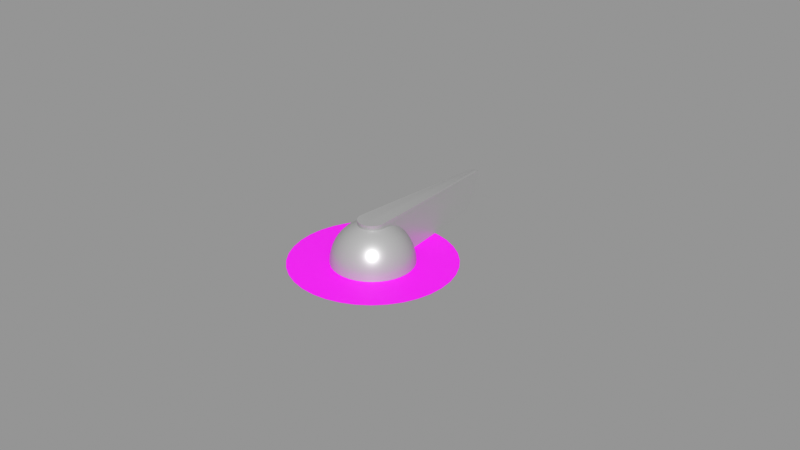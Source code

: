 # Source: fuel-selector.blend  (saved by Blender 3.0.42; exported with 4.5.12 LTS)
import bpy
from mathutils import Matrix  # noqa: F401  (used for matrix-valued properties, if any)

bpy.ops.wm.read_factory_settings(use_empty=True)
scene = bpy.context.scene
scene.name = 'Empty'

# ---- images (referenced by path relative to the original .blend; pixels are not part of the script)
import os
ASSET_DIR = os.environ.get("B2B_ASSET_DIR", "")  # directory of the original .blend (textures are referenced by path, not embedded)
HERE = os.path.dirname(os.path.abspath(__file__))  # packed textures are extracted next to this script under _unpacked/

def load_image(name, relpath, width, height, colorspace="sRGB"):
    """Load a texture the original file referenced (path relative to the .blend, or extracted next to this script)."""
    p = next((c for c in (os.path.join(HERE, relpath), os.path.join(ASSET_DIR, relpath)) if relpath and os.path.exists(c)), "")
    if p:
        img = bpy.data.images.load(p, check_existing=True)
        img.name = name
    else:  # same state as the original file: an image datablock whose file is absent (Cycles renders it pink)
        img = bpy.data.images.new(name, width, height)
        img.source = "FILE"
        img.filepath = "//" + (relpath or name)
    img.colorspace_settings.name = colorspace
    return img
img_fuel_selector_png = load_image('fuel-selector.png', 'fuel-selector.png', 1024, 1024, 'sRGB')

# ---- materials (node trees are filled in below, after node groups)
mat_facematerial = bpy.data.materials.new('FaceMaterial')
mat_facematerial.use_transparent_shadow = False
mat_handlematerial = bpy.data.materials.new('HandleMaterial')
mat_handlematerial.use_transparent_shadow = False

# ---- node groups
ng_auto_smooth = bpy.data.node_groups.new('Auto Smooth', 'GeometryNodeTree')
_s = ng_auto_smooth.interface.new_socket(name='Geometry', in_out='OUTPUT', socket_type='NodeSocketGeometry')
_s = ng_auto_smooth.interface.new_socket(name='Geometry', in_out='INPUT', socket_type='NodeSocketGeometry')
_s = ng_auto_smooth.interface.new_socket(name='Angle', in_out='INPUT', socket_type='NodeSocketFloat')
_s.subtype = 'ANGLE'
_s.min_value = 0.0
_s.max_value = 3.142
ng_auto_smooth.is_modifier = True
_N = ng_auto_smooth.nodes; _L = ng_auto_smooth.links
n0 = _N.new('NodeGroupOutput'); n0.name = 'Group Output'; n0.location = (480, -100)
n1 = _N.new('NodeGroupInput'); n1.name = 'Group Input'; n1.location = (-420, -300)
n2 = _N.new('NodeGroupInput'); n2.name = 'Group Input.001'; n2.location = (-60, -100)
n3 = _N.new('GeometryNodeSetShadeSmooth'); n3.name = 'Set Shade Smooth'; n3.location = (120, -100)
n3.domain = 'EDGE'
n4 = _N.new('GeometryNodeSetShadeSmooth'); n4.name = 'Set Shade Smooth.001'; n4.location = (300, -100)
n5 = _N.new('GeometryNodeInputMeshEdgeAngle'); n5.name = 'Edge Angle'; n5.location = (-420, -220)
n6 = _N.new('GeometryNodeInputEdgeSmooth'); n6.name = 'Is Edge Smooth'; n6.location = (-60, -160)
n7 = _N.new('GeometryNodeInputShadeSmooth'); n7.name = 'Is Face Smooth'; n7.location = (-240, -340)
n8 = _N.new('FunctionNodeBooleanMath'); n8.name = 'Boolean Math'; n8.location = (-60, -220)
n9 = _N.new('FunctionNodeCompare'); n9.name = 'Compare'; n9.location = (-240, -180)
n9.operation = 'LESS_EQUAL'
_L.new(n5.outputs[0], n9.inputs[0])
_L.new(n4.outputs[0], n0.inputs[0])
_L.new(n1.outputs[1], n9.inputs[1])
_L.new(n9.outputs[0], n8.inputs[0])
_L.new(n7.outputs[0], n8.inputs[1])
_L.new(n2.outputs[0], n3.inputs[0])
_L.new(n6.outputs[0], n3.inputs[1])
_L.new(n3.outputs[0], n4.inputs[0])
_L.new(n8.outputs[0], n3.inputs[2])
n0.is_active_output = True

# ---- material node trees
mat_facematerial.use_nodes = True; mat_facematerial.node_tree.nodes.clear()
_N = mat_facematerial.node_tree.nodes; _L = mat_facematerial.node_tree.links
n0 = _N.new('ShaderNodeBsdfPrincipled'); n0.name = 'Principled BSDF'; n0.location = (10, 300)
n0.distribution = 'GGX'
n0.subsurface_method = 'RANDOM_WALK_SKIN'
n0.inputs[3].default_value = 1.45
n0.inputs[27].default_value = (0.0, 0.0, 0.0, 1.0)
n0.inputs[28].default_value = 1.0
n1 = _N.new('ShaderNodeOutputMaterial'); n1.name = 'Material Output'; n1.location = (300, 300)
n2 = _N.new('ShaderNodeTexImage'); n2.name = 'Image Texture'; n2.location = (-280, 280)
n2.image = img_fuel_selector_png
_L.new(n0.outputs[0], n1.inputs[0])
_L.new(n2.outputs[0], n0.inputs[0])
n1.is_active_output = True
mat_handlematerial.use_nodes = True; mat_handlematerial.node_tree.nodes.clear()
_N = mat_handlematerial.node_tree.nodes; _L = mat_handlematerial.node_tree.links
n0 = _N.new('ShaderNodeBsdfPrincipled'); n0.name = 'Principled BSDF'; n0.location = (10, 300)
n0.distribution = 'GGX'
n0.subsurface_method = 'RANDOM_WALK_SKIN'
n0.inputs[0].default_value = (0.5, 0.5, 0.5, 1.0)
n0.inputs[1].default_value = 0.3
n0.inputs[2].default_value = 0.4
n0.inputs[3].default_value = 1.45
n0.inputs[13].default_value = 1.0
n0.inputs[27].default_value = (0.0, 0.0, 0.0, 1.0)
n0.inputs[28].default_value = 1.0
n1 = _N.new('ShaderNodeOutputMaterial'); n1.name = 'Material Output'; n1.location = (300, 300)
_L.new(n0.outputs[0], n1.inputs[0])
n1.is_active_output = True

# ---- meshes
me_circle = bpy.data.meshes.new('Circle')
me_circle.from_pydata([(0.0, 0.025, 0.0), (-0.004341, 0.02462, 0.0), (-0.008551, 0.02349, 0.0), (-0.0125, 0.02165, 0.0), (-0.01607, 0.01915, 0.0), (-0.01915, 0.01607, 0.0), (-0.02165, 0.0125, 0.0), (-0.02349, 0.008551, 0.0), (-0.02462, 0.004341, 0.0), (-0.025, -1.093e-09, 0.0), (-0.02462, -0.004341, 0.0), (-0.02349, -0.008551, 0.0), (-0.02165, -0.0125, 0.0), (-0.01915, -0.01607, 0.0), (-0.01607, -0.01915, 0.0), (-0.0125, -0.02165, 0.0), (-0.008551, -0.02349, 0.0), (-0.004341, -0.02462, 0.0), (2.186e-09, -0.025, 0.0), (0.004341, -0.02462, 0.0), (0.008551, -0.02349, 0.0), (0.0125, -0.02165, 0.0), (0.01607, -0.01915, 0.0), (0.01915, -0.01607, 0.0), (0.02165, -0.0125, 0.0), (0.02349, -0.008551, 0.0), (0.02462, -0.004341, 0.0), (0.025, 2.981e-10, 0.0), (0.02462, 0.004341, 0.0), (0.02349, 0.008551, 0.0), (0.02165, 0.0125, 0.0), (0.01915, 0.01607, 0.0), (0.01607, 0.01915, 0.0), (0.0125, 0.02165, 0.0), (0.008551, 0.02349, 0.0), (0.004341, 0.02462, 0.0), (-0.002162, 0.01226, 0.0), (2.065e-09, 0.01245, 0.0), (-0.004259, 0.0117, 0.0), (-0.006226, 0.01078, 0.0), (-0.008004, 0.009539, 0.0), (-0.009539, 0.008004, 0.0), (-0.01078, 0.006226, 0.0), (-0.0117, 0.004259, 0.0), (-0.01226, 0.002162, 0.0), (-0.01245, -7.643e-10, 0.0), (-0.01226, -0.002162, 0.0), (-0.0117, -0.004259, 0.0), (-0.01078, -0.006226, 0.0), (-0.009539, -0.008004, 0.0), (-0.008004, -0.009539, 0.0), (-0.006226, -0.01078, 0.0), (-0.004259, -0.0117, 0.0), (-0.002162, -0.01226, 0.0), (1.341e-09, -0.01245, 0.0), (0.002162, -0.01226, 0.0), (0.004259, -0.0117, 0.0), (0.006226, -0.01078, 0.0), (0.008004, -0.009539, 0.0), (0.009539, -0.008004, 0.0), (0.01078, -0.006226, 0.0), (0.0117, -0.004259, 0.0), (0.01226, -0.002162, 0.0), (0.01245, -2.47e-09, 0.0), (0.01226, 0.002162, 0.0), (0.0117, 0.004259, 0.0), (0.01078, 0.006226, 0.0), (0.009539, 0.008004, 0.0), (0.008004, 0.009539, 0.0), (0.006226, 0.01078, 0.0), (0.004259, 0.0117, 0.0), (0.002162, 0.01226, 0.0)], [], [(36, 37, 0, 1), (38, 36, 1, 2), (39, 38, 2, 3), (40, 39, 3, 4), (41, 40, 4, 5), (42, 41, 5, 6), (43, 42, 6, 7), (44, 43, 7, 8), (45, 44, 8, 9), (46, 45, 9, 10), (47, 46, 10, 11), (48, 47, 11, 12), (49, 48, 12, 13), (50, 49, 13, 14), (51, 50, 14, 15), (52, 51, 15, 16), (53, 52, 16, 17), (54, 53, 17, 18), (55, 54, 18, 19), (56, 55, 19, 20), (57, 56, 20, 21), (58, 57, 21, 22), (59, 58, 22, 23), (60, 59, 23, 24), (61, 60, 24, 25), (62, 61, 25, 26), (63, 62, 26, 27), (64, 63, 27, 28), (65, 64, 28, 29), (66, 65, 29, 30), (67, 66, 30, 31), (68, 67, 31, 32), (69, 68, 32, 33), (70, 69, 33, 34), (71, 70, 34, 35), (37, 71, 35, 0)])
_uv = me_circle.uv_layers.new(name='UVMap')
_uv.uv.foreach_set('vector', [0.7453, 0.5432, 0.749, 0.5, 1.0, 0.5, 0.9924, 0.5868, 0.734, 0.5852, 0.7453, 0.5432, 0.9924, 0.5868, 0.9698, 0.671, 0.7157, 0.6245, 0.734, 0.5852, 0.9698, 0.671, 0.933, 0.75, 0.6908, 0.6601, 0.7157, 0.6245, 0.933, 0.75, 0.883, 0.8214, 0.6601, 0.6908, 0.6908, 0.6601, 0.883, 0.8214, 0.8214, 0.883, 0.6245, 0.7157, 0.6601, 0.6908, 0.8214, 0.883, 0.75, 0.933, 0.5852, 0.734, 0.6245, 0.7157, 0.75, 0.933, 0.671, 0.9698, 0.5432, 0.7453, 0.5852, 0.734, 0.671, 0.9698, 0.5868, 0.9924, 0.5, 0.749, 0.5432, 0.7453, 0.5868, 0.9924, 0.5, 1.0, 0.4568, 0.7453, 0.5, 0.749, 0.5, 1.0, 0.4132, 0.9924, 0.4148, 0.734, 0.4568, 0.7453, 0.4132, 0.9924, 0.329, 0.9698, 0.3755, 0.7157, 0.4148, 0.734, 0.329, 0.9698, 0.25, 0.933, 0.3399, 0.6908, 0.3755, 0.7157, 0.25, 0.933, 0.1786, 0.883, 0.3092, 0.6601, 0.3399, 0.6908, 0.1786, 0.883, 0.117, 0.8214, 0.2843, 0.6245, 0.3092, 0.6601, 0.117, 0.8214, 0.06699, 0.75, 0.266, 0.5852, 0.2843, 0.6245, 0.06699, 0.75, 0.03015, 0.671, 0.2547, 0.5432, 0.266, 0.5852, 0.03015, 0.671, 0.007596, 0.5868, 0.251, 0.5, 0.2547, 0.5432, 0.007596, 0.5868, 0.0, 0.5, 0.2547, 0.4568, 0.251, 0.5, 0.0, 0.5, 0.007596, 0.4132, 0.266, 0.4148, 0.2547, 0.4568, 0.007596, 0.4132, 0.03015, 0.329, 0.2843, 0.3755, 0.266, 0.4148, 0.03015, 0.329, 0.06699, 0.25, 0.3092, 0.3399, 0.2843, 0.3755, 0.06699, 0.25, 0.117, 0.1786, 0.3399, 0.3092, 0.3092, 0.3399, 0.117, 0.1786, 0.1786, 0.117, 0.3755, 0.2843, 0.3399, 0.3092, 0.1786, 0.117, 0.25, 0.06699, 0.4148, 0.266, 0.3755, 0.2843, 0.25, 0.06699, 0.329, 0.03015, 0.4568, 0.2547, 0.4148, 0.266, 0.329, 0.03015, 0.4132, 0.007596, 0.5, 0.251, 0.4568, 0.2547, 0.4132, 0.007596, 0.5, 0.0, 0.5432, 0.2547, 0.5, 0.251, 0.5, 0.0, 0.5868, 0.007596, 0.5852, 0.266, 0.5432, 0.2547, 0.5868, 0.007596, 0.671, 0.03015, 0.6245, 0.2843, 0.5852, 0.266, 0.671, 0.03015, 0.75, 0.06699, 0.6601, 0.3092, 0.6245, 0.2843, 0.75, 0.06699, 0.8214, 0.117, 0.6908, 0.3399, 0.6601, 0.3092, 0.8214, 0.117, 0.883, 0.1786, 0.7157, 0.3755, 0.6908, 0.3399, 0.883, 0.1786, 0.933, 0.25, 0.734, 0.4148, 0.7157, 0.3755, 0.933, 0.25, 0.9698, 0.329, 0.7453, 0.4568, 0.734, 0.4148, 0.9698, 0.329, 0.9924, 0.4132, 0.749, 0.5, 0.7453, 0.4568, 0.9924, 0.4132, 1.0, 0.5])
me_circle.materials.append(mat_facematerial)
me_circle.use_remesh_fix_poles = True
me_circle.use_remesh_preserve_attributes = False
me_circle.update()
me_sphere = bpy.data.meshes.new('Sphere')
me_sphere.from_pydata([(3.738e-10, -0.004275, 0.01175), (7.024e-10, -0.008035, 0.009576), (8.371e-10, -0.009576, 0.008035), (9.464e-10, -0.01083, 0.00625), (1.027e-09, -0.01175, 0.004275), (1.076e-09, -0.01231, 0.002171), (1.093e-09, -0.0125, -5.464e-10), (-0.0007424, -0.00421, 0.01175), (-0.001085, -0.006155, 0.01083), (-0.001395, -0.007913, 0.009576), (-0.001663, -0.00943, 0.008035), (-0.00188, -0.01066, 0.00625), (-0.00204, -0.01157, 0.004275), (-0.002138, -0.01212, 0.002171), (-0.002171, -0.01231, -5.464e-10), (-0.001462, -0.004017, 0.01175), (-0.002138, -0.005873, 0.01083), (-0.002748, -0.00755, 0.009576), (-0.003275, -0.008998, 0.008035), (-0.003702, -0.01017, 0.00625), (-0.004017, -0.01104, 0.004275), (-0.00421, -0.01157, 0.002171), (-0.004275, -0.01175, -5.464e-10), (-0.002138, -0.003702, 0.01175), (-0.003125, -0.005413, 0.01083), (-0.004017, -0.006958, 0.009576), (-0.004788, -0.008293, 0.008035), (-0.005413, -0.009375, 0.00625), (-0.005873, -0.01017, 0.004275), (-0.006155, -0.01066, 0.002171), (-0.00625, -0.01083, -5.464e-10), (-0.002748, -0.003275, 0.01175), (-0.004017, -0.004788, 0.01083), (-0.005165, -0.006155, 0.009576), (-0.006155, -0.007335, 0.008035), (-0.006958, -0.008293, 0.00625), (-0.00755, -0.008998, 0.004275), (-0.007913, -0.00943, 0.002171), (-0.008035, -0.009576, -5.464e-10), (-0.003275, -0.002748, 0.01175), (-0.004788, -0.004017, 0.01083), (-0.006155, -0.005165, 0.009576), (-0.007335, -0.006155, 0.008035), (-0.008293, -0.006958, 0.00625), (-0.008998, -0.00755, 0.004275), (-0.00943, -0.007913, 0.002171), (-0.009576, -0.008035, -5.464e-10), (-0.003702, -0.002138, 0.01175), (-0.005413, -0.003125, 0.01083), (-0.006958, -0.004017, 0.009576), (-0.008293, -0.004788, 0.008035), (-0.009375, -0.005413, 0.00625), (-0.01017, -0.005873, 0.004275), (-0.01066, -0.006155, 0.002171), (-0.01083, -0.00625, -5.464e-10), (-0.004017, -0.001462, 0.01175), (-0.005873, -0.002138, 0.01083), (-0.00755, -0.002748, 0.009576), (-0.008998, -0.003275, 0.008035), (-0.01017, -0.003702, 0.00625), (-0.01104, -0.004017, 0.004275), (-0.01157, -0.00421, 0.002171), (-0.01175, -0.004275, -5.464e-10), (-0.00421, -0.0007424, 0.01175), (-0.006155, -0.001085, 0.01083), (-0.007913, -0.001395, 0.009576), (-0.00943, -0.001663, 0.008035), (-0.01066, -0.00188, 0.00625), (-0.01157, -0.00204, 0.004275), (-0.01212, -0.002138, 0.002171), (-0.01231, -0.002171, -5.464e-10), (-0.004275, 1.04e-09, 0.01175), (-0.00625, 1.687e-10, 0.01083), (-0.008035, 1.291e-10, 0.009576), (-0.009576, -7.041e-10, 0.008035), (-0.01083, 1.545e-12, 0.00625), (-0.01175, -7.896e-11, 0.004275), (-0.01231, -1.06e-09, 0.002171), (-0.0125, -3.777e-10, -5.464e-10), (-0.006155, 0.001085, 0.01083), (-0.007913, 0.001395, 0.009576), (-0.00943, 0.001663, 0.008035), (-0.01066, 0.00188, 0.00625), (-0.01157, 0.00204, 0.004275), (-0.01212, 0.002138, 0.002171), (-0.01231, 0.002171, -5.464e-10), (-0.005873, 0.002138, 0.01083), (-0.00755, 0.002748, 0.009576), (-0.008998, 0.003275, 0.008035), (-0.01017, 0.003702, 0.00625), (-0.01104, 0.004017, 0.004275), (-0.01157, 0.00421, 0.002171), (-0.01175, 0.004275, -5.464e-10), (-0.005413, 0.003125, 0.01083), (-0.006958, 0.004017, 0.009576), (-0.008293, 0.004788, 0.008035), (-0.009375, 0.005413, 0.00625), (-0.01017, 0.005873, 0.004275), (-0.01066, 0.006155, 0.002171), (-0.01083, 0.00625, -5.464e-10), (-0.004788, 0.004017, 0.01083), (-0.006155, 0.005165, 0.009576), (-0.007335, 0.006155, 0.008035), (-0.008293, 0.006958, 0.00625), (-0.008998, 0.00755, 0.004275), (-0.00943, 0.007913, 0.002171), (-0.009576, 0.008035, -5.464e-10), (-0.005165, 0.006155, 0.009576), (-0.006155, 0.007335, 0.008035), (-0.006958, 0.008293, 0.00625), (-0.00755, 0.008998, 0.004275), (-0.007913, 0.00943, 0.002171), (-0.008035, 0.009576, -5.464e-10), (-0.004788, 0.008293, 0.008035), (-0.005413, 0.009375, 0.00625), (-0.005873, 0.01017, 0.004275), (-0.006155, 0.01066, 0.002171), (-0.00625, 0.01083, -5.464e-10), (-0.004275, 0.01154, 0.002171), (-0.004275, 0.01175, -5.464e-10), (0.004275, 0.01175, -5.464e-10), (0.004788, 0.008293, 0.008035), (0.005413, 0.009375, 0.00625), (0.005873, 0.01017, 0.004275), (0.006155, 0.01066, 0.002171), (0.00625, 0.01083, -5.464e-10), (0.005165, 0.006155, 0.009576), (0.006155, 0.007335, 0.008035), (0.006958, 0.008293, 0.00625), (0.00755, 0.008998, 0.004275), (0.007913, 0.00943, 0.002171), (0.008035, 0.009576, -5.464e-10), (0.004788, 0.004017, 0.01083), (0.006155, 0.005165, 0.009576), (0.007335, 0.006155, 0.008035), (0.008293, 0.006958, 0.00625), (0.008998, 0.00755, 0.004275), (0.00943, 0.007913, 0.002171), (0.009576, 0.008035, -5.464e-10), (0.005413, 0.003125, 0.01083), (0.006958, 0.004017, 0.009576), (0.008293, 0.004788, 0.008035), (0.009375, 0.005413, 0.00625), (0.01017, 0.005873, 0.004275), (0.01066, 0.006155, 0.002171), (0.01083, 0.00625, -5.464e-10), (0.005873, 0.002138, 0.01083), (0.00755, 0.002748, 0.009576), (0.008998, 0.003275, 0.008035), (0.01017, 0.003702, 0.00625), (0.01104, 0.004017, 0.004275), (0.01157, 0.00421, 0.002171), (0.01175, 0.004275, -5.464e-10), (0.006155, 0.001085, 0.01083), (0.007913, 0.001395, 0.009576), (0.00943, 0.001663, 0.008035), (0.01066, 0.00188, 0.00625), (0.01157, 0.00204, 0.004275), (0.01212, 0.002138, 0.002171), (0.01231, 0.002171, -5.464e-10), (0.004275, 6.232e-10, 0.01175), (0.00625, 7.958e-10, 0.01083), (0.008035, -3.287e-10, 0.009576), (0.009576, 3.881e-10, 0.008035), (0.01083, 7.302e-10, 0.00625), (0.01175, -1.207e-10, 0.004275), (0.01231, 6.271e-10, 0.002171), (0.0125, -2.876e-10, -5.464e-10), (0.00421, -0.0007424, 0.01175), (0.006155, -0.001085, 0.01083), (0.007913, -0.001395, 0.009576), (0.00943, -0.001663, 0.008035), (0.01066, -0.00188, 0.00625), (0.01157, -0.00204, 0.004275), (0.01212, -0.002138, 0.002171), (0.01231, -0.002171, -5.464e-10), (0.004017, -0.001462, 0.01175), (0.005873, -0.002138, 0.01083), (0.00755, -0.002748, 0.009576), (0.008998, -0.003275, 0.008035), (0.01017, -0.003702, 0.00625), (0.01104, -0.004017, 0.004275), (0.01157, -0.00421, 0.002171), (0.01175, -0.004275, -5.464e-10), (0.003702, -0.002138, 0.01175), (0.005413, -0.003125, 0.01083), (0.006958, -0.004017, 0.009576), (0.008293, -0.004788, 0.008035), (0.009375, -0.005413, 0.00625), (0.01017, -0.005873, 0.004275), (0.01066, -0.006155, 0.002171), (0.01083, -0.00625, -5.464e-10), (0.003275, -0.002748, 0.01175), (0.004788, -0.004017, 0.01083), (0.006155, -0.005165, 0.009576), (0.007335, -0.006155, 0.008035), (0.008293, -0.006958, 0.00625), (0.008998, -0.00755, 0.004275), (0.00943, -0.007913, 0.002171), (0.009576, -0.008035, -5.464e-10), (0.002748, -0.003275, 0.01175), (0.004017, -0.004788, 0.01083), (0.005165, -0.006155, 0.009576), (0.006155, -0.007335, 0.008035), (0.006958, -0.008293, 0.00625), (0.00755, -0.008998, 0.004275), (0.007913, -0.00943, 0.002171), (0.008035, -0.009576, -5.464e-10), (0.002138, -0.003702, 0.01175), (0.003125, -0.005413, 0.01083), (0.004017, -0.006958, 0.009576), (0.004788, -0.008293, 0.008035), (0.005413, -0.009375, 0.00625), (0.005873, -0.01017, 0.004275), (0.006155, -0.01066, 0.002171), (0.00625, -0.01083, -5.464e-10), (-0.004275, 0.003587, 0.01114), (-0.004275, 0.009905, 0.00625), (-0.004275, 0.0007538, 0.01172), (-0.004275, 0.01092, 0.004275), (-0.004275, 0.00453, 0.01083), (-0.004275, 0.002468, 0.01144), (-0.004275, 0.005095, 0.01054), (-0.004275, 0.006778, 0.009576), (0.001462, -0.004017, 0.01175), (0.002138, -0.005873, 0.01083), (0.002748, -0.00755, 0.009576), (0.003275, -0.008998, 0.008035), (0.003702, -0.01017, 0.00625), (0.004017, -0.01104, 0.004275), (0.00421, -0.01157, 0.002171), (0.004275, -0.01175, -5.464e-10), (-0.004275, 0.001556, 0.01162), (-0.004275, 0.008532, 0.008035), (-0.004275, 0.007405, 0.00906), (0.004275, 0.00453, 0.01083), (0.004275, 0.006778, 0.009576), (0.004275, 0.008532, 0.008035), (0.004275, 0.009905, 0.00625), (0.0007424, -0.00421, 0.01175), (0.001085, -0.006155, 0.01083), (0.001395, -0.007913, 0.009576), (0.001663, -0.00943, 0.008035), (0.00188, -0.01066, 0.00625), (0.00204, -0.01157, 0.004275), (0.002138, -0.01212, 0.002171), (0.002171, -0.01231, -5.464e-10), (0.004275, 0.0007538, 0.01172), (0.004275, 0.01092, 0.004275), (0.004275, 0.003587, 0.01114), (0.004275, 0.001556, 0.01162), (0.004275, 0.005095, 0.01054), (0.004275, 0.007405, 0.00906), (0.004275, 0.01154, 0.002171), (0.004275, 0.002468, 0.01144), (-4.583e-10, -0.00625, 0.01083), (-5.745e-09, 0.04887, 0.01151), (-0.001197, 0.048, 0.01175), (-0.001149, 0.04905, 0.009988), (-0.001144, 0.04887, 0.01151), (-0.001126, 0.04925, 0.01087), (-0.001523, 0.04458, 0.001758), (-0.001771, 0.04162, -4.833e-10), (-0.001586, 0.04383, 0.0008789), (-0.001676, 0.04275, 0.0002355), (0.001771, 0.04162, -4.833e-10), (0.001523, 0.04458, 0.001758), (0.001676, 0.04275, 0.0002355), (0.001586, 0.04383, 0.0008789), (0.001149, 0.04905, 0.009988), (0.001126, 0.04925, 0.01087), (0.001144, 0.04887, 0.01151), (1.956e-10, -0.004475, 0.01324), (-0.0007424, -0.00441, 0.01324), (-0.001462, -0.004217, 0.01324), (-0.002138, -0.003902, 0.01324), (-0.002748, -0.003475, 0.01324), (-0.003275, -0.002948, 0.01324), (-0.003702, -0.002338, 0.01324), (-0.004017, -0.001662, 0.01324), (-0.00421, -0.0009423, 0.01324), (-0.004275, -0.0002, 0.01324), (0.00421, -0.0009423, 0.01324), (0.004275, -0.0002, 0.01324), (0.004017, -0.001662, 0.01324), (0.003702, -0.002338, 0.01324), (0.003275, -0.002948, 0.01324), (0.002748, -0.003475, 0.01324), (0.002138, -0.003902, 0.01324), (0.001462, -0.004217, 0.01324), (0.0007424, -0.00441, 0.01324), (8.741e-12, -0.0002, 0.01324), (-2.098e-09, 0.048, 0.01205), (0.001197, 0.048, 0.01175)], [], [(255, 0, 7, 8), (1, 255, 8, 9), (2, 1, 9, 10), (3, 2, 10, 11), (4, 3, 11, 12), (5, 4, 12, 13), (63, 55, 279, 280), (6, 5, 13, 14), (12, 11, 19, 20), (13, 12, 20, 21), (55, 47, 278, 279), (14, 13, 21, 22), (8, 7, 15, 16), (9, 8, 16, 17), (10, 9, 17, 18), (11, 10, 18, 19), (20, 19, 27, 28), (21, 20, 28, 29), (47, 39, 277, 278), (22, 21, 29, 30), (16, 15, 23, 24), (17, 16, 24, 25), (18, 17, 25, 26), (19, 18, 26, 27), (28, 27, 35, 36), (29, 28, 36, 37), (39, 31, 276, 277), (30, 29, 37, 38), (24, 23, 31, 32), (25, 24, 32, 33), (26, 25, 33, 34), (27, 26, 34, 35), (36, 35, 43, 44), (37, 36, 44, 45), (31, 23, 275, 276), (38, 37, 45, 46), (32, 31, 39, 40), (33, 32, 40, 41), (34, 33, 41, 42), (35, 34, 42, 43), (44, 43, 51, 52), (45, 44, 52, 53), (23, 15, 274, 275), (46, 45, 53, 54), (40, 39, 47, 48), (41, 40, 48, 49), (42, 41, 49, 50), (43, 42, 50, 51), (52, 51, 59, 60), (53, 52, 60, 61), (15, 7, 273, 274), (54, 53, 61, 62), (48, 47, 55, 56), (49, 48, 56, 57), (50, 49, 57, 58), (51, 50, 58, 59), (60, 59, 67, 68), (61, 60, 68, 69), (257, 71, 281), (62, 61, 69, 70), (56, 55, 63, 64), (57, 56, 64, 65), (58, 57, 65, 66), (59, 58, 66, 67), (68, 67, 75, 76), (69, 68, 76, 77), (239, 224, 289, 290), (70, 69, 77, 78), (64, 63, 71, 72), (65, 64, 72, 73), (66, 65, 73, 74), (67, 66, 74, 75), (76, 75, 82, 83), (77, 76, 83, 84), (78, 77, 84, 85), (72, 71, 218, 79), (73, 72, 79, 80), (74, 73, 80, 81), (75, 74, 81, 82), (83, 82, 89, 90), (84, 83, 90, 91), (85, 84, 91, 92), (79, 218, 232, 86), (80, 79, 86, 87), (81, 80, 87, 88), (82, 81, 88, 89), (90, 89, 96, 97), (91, 90, 97, 98), (92, 91, 98, 99), (86, 232, 221, 93), (87, 86, 93, 94), (88, 87, 94, 95), (89, 88, 95, 96), (97, 96, 103, 104), (98, 97, 104, 105), (99, 98, 105, 106), (93, 221, 216, 100), (94, 93, 100, 101), (95, 94, 101, 102), (96, 95, 102, 103), (104, 103, 109, 110), (105, 104, 110, 111), (106, 105, 111, 112), (100, 216, 220), (101, 100, 220, 222, 107), (102, 101, 107, 108), (103, 102, 108, 109), (110, 109, 114, 115), (111, 110, 115, 116), (112, 111, 116, 117), (107, 222, 223), (108, 107, 223, 234, 113), (109, 108, 113, 114), (115, 114, 217, 219), (116, 115, 219, 118), (117, 116, 118, 119), (113, 234, 233), (114, 113, 233, 217), (119, 262, 265, 120), (120, 253, 124, 125), (123, 122, 128, 129), (124, 123, 129, 130), (125, 124, 130, 131), (121, 252, 236, 126, 127), (122, 121, 127, 128), (129, 128, 135, 136), (130, 129, 136, 137), (131, 130, 137, 138), (261, 258, 269, 266), (126, 251, 235, 132, 133), (127, 126, 133, 134), (128, 127, 134, 135), (136, 135, 142, 143), (137, 136, 143, 144), (138, 137, 144, 145), (132, 249, 254, 139), (133, 132, 139, 140), (134, 133, 140, 141), (135, 134, 141, 142), (143, 142, 149, 150), (144, 143, 150, 151), (145, 144, 151, 152), (139, 254, 250, 146), (140, 139, 146, 147), (141, 140, 147, 148), (142, 141, 148, 149), (150, 149, 156, 157), (151, 150, 157, 158), (152, 151, 158, 159), (146, 250, 247, 153), (147, 146, 153, 154), (148, 147, 154, 155), (149, 148, 155, 156), (157, 156, 164, 165), (158, 157, 165, 166), (159, 158, 166, 167), (153, 247, 160, 161), (154, 153, 161, 162), (155, 154, 162, 163), (156, 155, 163, 164), (165, 164, 172, 173), (166, 165, 173, 174), (160, 293, 283), (167, 166, 174, 175), (161, 160, 168, 169), (162, 161, 169, 170), (163, 162, 170, 171), (164, 163, 171, 172), (173, 172, 180, 181), (174, 173, 181, 182), (7, 0, 272, 273), (175, 174, 182, 183), (169, 168, 176, 177), (170, 169, 177, 178), (171, 170, 178, 179), (172, 171, 179, 180), (181, 180, 188, 189), (182, 181, 189, 190), (183, 182, 190, 191), (177, 176, 184, 185), (178, 177, 185, 186), (179, 178, 186, 187), (180, 179, 187, 188), (189, 188, 196, 197), (190, 189, 197, 198), (224, 208, 288, 289), (191, 190, 198, 199), (185, 184, 192, 193), (186, 185, 193, 194), (187, 186, 194, 195), (188, 187, 195, 196), (197, 196, 204, 205), (198, 197, 205, 206), (0, 239, 290, 272), (199, 198, 206, 207), (193, 192, 200, 201), (194, 193, 201, 202), (195, 194, 202, 203), (196, 195, 203, 204), (205, 204, 212, 213), (206, 205, 213, 214), (208, 200, 287, 288), (207, 206, 214, 215), (201, 200, 208, 209), (202, 201, 209, 210), (203, 202, 210, 211), (204, 203, 211, 212), (213, 212, 228, 229), (214, 213, 229, 230), (200, 192, 286, 287), (215, 214, 230, 231), (209, 208, 224, 225), (210, 209, 225, 226), (211, 210, 226, 227), (212, 211, 227, 228), (229, 228, 243, 244), (230, 229, 244, 245), (216, 221, 232, 218, 71, 257, 259, 260, 258, 261, 263, 264, 262, 119, 118, 219, 217, 233, 234, 223, 222, 220), (231, 230, 245, 246), (225, 224, 239, 240), (226, 225, 240, 241), (227, 226, 241, 242), (228, 227, 242, 243), (236, 251, 126), (244, 243, 3, 4), (245, 244, 4, 5), (238, 237, 121, 122), (246, 245, 5, 6), (237, 252, 121), (235, 249, 132), (240, 239, 0, 255), (253, 248, 123, 124), (241, 240, 255, 1), (248, 238, 122, 123), (242, 241, 1, 2), (243, 242, 2, 3), (192, 184, 285, 286), (184, 176, 284, 285), (252, 237, 238, 248, 253, 120, 265, 267, 268, 266, 269, 270, 271, 293, 160, 247, 250, 254, 249, 235, 251, 236), (265, 262, 264, 267), (267, 264, 263, 268), (268, 263, 261, 266), (269, 258, 260, 270), (270, 260, 259, 256, 271), (259, 257, 292), (176, 168, 282, 284), (271, 256, 292), (293, 271, 292), (256, 259, 292), (273, 291, 274), (274, 291, 275), (275, 291, 276), (276, 291, 277), (277, 291, 278), (278, 291, 279), (279, 291, 280), (280, 291, 281), (283, 291, 282), (290, 291, 272), (282, 291, 284), (284, 291, 285), (285, 291, 286), (286, 291, 287), (287, 291, 288), (288, 291, 289), (289, 291, 290), (283, 293, 292, 291), (272, 291, 273), (291, 292, 257, 281), (71, 63, 280, 281), (168, 160, 283, 282)])
me_sphere.polygons.foreach_set('use_smooth', [True] * 271)
_k = set([(272, 291), (291, 292)])
me_sphere.attributes.new('sharp_edge', 'BOOLEAN', 'EDGE').data.foreach_set('value', [ (min(e.vertices), max(e.vertices)) in _k for e in me_sphere.edges])
_uv = me_sphere.uv_layers.new(name='UVMap')
_uv.uv.foreach_set('vector', [0.75, 0.8333, 0.75, 0.8889, 0.7222, 0.8889, 0.7222, 0.8333, 0.75, 0.7778, 0.75, 0.8333, 0.7222, 0.8333, 0.7222, 0.7778, 0.75, 0.7222, 0.75, 0.7778, 0.7222, 0.7778, 0.7222, 0.7222, 0.75, 0.6667, 0.75, 0.7222, 0.7222, 0.7222, 0.7222, 0.6667, 0.75, 0.6111, 0.75, 0.6667, 0.7222, 0.6667, 0.7222, 0.6111, 0.75, 0.5556, 0.75, 0.6111, 0.7222, 0.6111, 0.7222, 0.5556, 0.5278, 0.8889, 0.5556, 0.8889, 0.5556, 0.8889, 0.5278, 0.8889, 0.75, 0.5, 0.75, 0.5556, 0.7222, 0.5556, 0.7222, 0.5, 0.7222, 0.6111, 0.7222, 0.6667, 0.6944, 0.6667, 0.6944, 0.6111, 0.7222, 0.5556, 0.7222, 0.6111, 0.6944, 0.6111, 0.6944, 0.5556, 0.5556, 0.8889, 0.5833, 0.8889, 0.5833, 0.8889, 0.5556, 0.8889, 0.7222, 0.5, 0.7222, 0.5556, 0.6944, 0.5556, 0.6944, 0.5, 0.7222, 0.8333, 0.7222, 0.8889, 0.6944, 0.8889, 0.6944, 0.8333, 0.7222, 0.7778, 0.7222, 0.8333, 0.6944, 0.8333, 0.6944, 0.7778, 0.7222, 0.7222, 0.7222, 0.7778, 0.6944, 0.7778, 0.6944, 0.7222, 0.7222, 0.6667, 0.7222, 0.7222, 0.6944, 0.7222, 0.6944, 0.6667, 0.6944, 0.6111, 0.6944, 0.6667, 0.6667, 0.6667, 0.6667, 0.6111, 0.6944, 0.5556, 0.6944, 0.6111, 0.6667, 0.6111, 0.6667, 0.5556, 0.5833, 0.8889, 0.6111, 0.8889, 0.6111, 0.8889, 0.5833, 0.8889, 0.6944, 0.5, 0.6944, 0.5556, 0.6667, 0.5556, 0.6667, 0.5, 0.6944, 0.8333, 0.6944, 0.8889, 0.6667, 0.8889, 0.6667, 0.8333, 0.6944, 0.7778, 0.6944, 0.8333, 0.6667, 0.8333, 0.6667, 0.7778, 0.6944, 0.7222, 0.6944, 0.7778, 0.6667, 0.7778, 0.6667, 0.7222, 0.6944, 0.6667, 0.6944, 0.7222, 0.6667, 0.7222, 0.6667, 0.6667, 0.6667, 0.6111, 0.6667, 0.6667, 0.6389, 0.6667, 0.6389, 0.6111, 0.6667, 0.5556, 0.6667, 0.6111, 0.6389, 0.6111, 0.6389, 0.5556, 0.6111, 0.8889, 0.6389, 0.8889, 0.6389, 0.8889, 0.6111, 0.8889, 0.6667, 0.5, 0.6667, 0.5556, 0.6389, 0.5556, 0.6389, 0.5, 0.6667, 0.8333, 0.6667, 0.8889, 0.6389, 0.8889, 0.6389, 0.8333, 0.6667, 0.7778, 0.6667, 0.8333, 0.6389, 0.8333, 0.6389, 0.7778, 0.6667, 0.7222, 0.6667, 0.7778, 0.6389, 0.7778, 0.6389, 0.7222, 0.6667, 0.6667, 0.6667, 0.7222, 0.6389, 0.7222, 0.6389, 0.6667, 0.6389, 0.6111, 0.6389, 0.6667, 0.6111, 0.6667, 0.6111, 0.6111, 0.6389, 0.5556, 0.6389, 0.6111, 0.6111, 0.6111, 0.6111, 0.5556, 0.6389, 0.8889, 0.6667, 0.8889, 0.6667, 0.8889, 0.6389, 0.8889, 0.6389, 0.5, 0.6389, 0.5556, 0.6111, 0.5556, 0.6111, 0.5, 0.6389, 0.8333, 0.6389, 0.8889, 0.6111, 0.8889, 0.6111, 0.8333, 0.6389, 0.7778, 0.6389, 0.8333, 0.6111, 0.8333, 0.6111, 0.7778, 0.6389, 0.7222, 0.6389, 0.7778, 0.6111, 0.7778, 0.6111, 0.7222, 0.6389, 0.6667, 0.6389, 0.7222, 0.6111, 0.7222, 0.6111, 0.6667, 0.6111, 0.6111, 0.6111, 0.6667, 0.5833, 0.6667, 0.5833, 0.6111, 0.6111, 0.5556, 0.6111, 0.6111, 0.5833, 0.6111, 0.5833, 0.5556, 0.6667, 0.8889, 0.6944, 0.8889, 0.6944, 0.8889, 0.6667, 0.8889, 0.6111, 0.5, 0.6111, 0.5556, 0.5833, 0.5556, 0.5833, 0.5, 0.6111, 0.8333, 0.6111, 0.8889, 0.5833, 0.8889, 0.5833, 0.8333, 0.6111, 0.7778, 0.6111, 0.8333, 0.5833, 0.8333, 0.5833, 0.7778, 0.6111, 0.7222, 0.6111, 0.7778, 0.5833, 0.7778, 0.5833, 0.7222, 0.6111, 0.6667, 0.6111, 0.7222, 0.5833, 0.7222, 0.5833, 0.6667, 0.5833, 0.6111, 0.5833, 0.6667, 0.5556, 0.6667, 0.5556, 0.6111, 0.5833, 0.5556, 0.5833, 0.6111, 0.5556, 0.6111, 0.5556, 0.5556, 0.6944, 0.8889, 0.7222, 0.8889, 0.7222, 0.8889, 0.6944, 0.8889, 0.5833, 0.5, 0.5833, 0.5556, 0.5556, 0.5556, 0.5556, 0.5, 0.5833, 0.8333, 0.5833, 0.8889, 0.5556, 0.8889, 0.5556, 0.8333, 0.5833, 0.7778, 0.5833, 0.8333, 0.5556, 0.8333, 0.5556, 0.7778, 0.5833, 0.7222, 0.5833, 0.7778, 0.5556, 0.7778, 0.5556, 0.7222, 0.5833, 0.6667, 0.5833, 0.7222, 0.5556, 0.7222, 0.5556, 0.6667, 0.5556, 0.6111, 0.5556, 0.6667, 0.5278, 0.6667, 0.5278, 0.6111, 0.5556, 0.5556, 0.5556, 0.6111, 0.5278, 0.6111, 0.5278, 0.5556, 0.5, 0.8889, 0.5, 0.8889, 0.5, 0.8889, 0.5556, 0.5, 0.5556, 0.5556, 0.5278, 0.5556, 0.5278, 0.5, 0.5556, 0.8333, 0.5556, 0.8889, 0.5278, 0.8889, 0.5278, 0.8333, 0.5556, 0.7778, 0.5556, 0.8333, 0.5278, 0.8333, 0.5278, 0.7778, 0.5556, 0.7222, 0.5556, 0.7778, 0.5278, 0.7778, 0.5278, 0.7222, 0.5556, 0.6667, 0.5556, 0.7222, 0.5278, 0.7222, 0.5278, 0.6667, 0.5278, 0.6111, 0.5278, 0.6667, 0.5, 0.6667, 0.5, 0.6111, 0.5278, 0.5556, 0.5278, 0.6111, 0.5, 0.6111, 0.5, 0.5556, 0.7778, 0.8889, 0.8056, 0.8889, 0.8056, 0.8889, 0.7778, 0.8889, 0.5278, 0.5, 0.5278, 0.5556, 0.5, 0.5556, 0.5, 0.5, 0.5278, 0.8333, 0.5278, 0.8889, 0.5, 0.8889, 0.5, 0.8333, 0.5278, 0.7778, 0.5278, 0.8333, 0.5, 0.8333, 0.5, 0.7778, 0.5278, 0.7222, 0.5278, 0.7778, 0.5, 0.7778, 0.5, 0.7222, 0.5278, 0.6667, 0.5278, 0.7222, 0.5, 0.7222, 0.5, 0.6667, 0.5, 0.6111, 0.5, 0.6667, 0.4722, 0.6667, 0.4722, 0.6111, 0.5, 0.5556, 0.5, 0.6111, 0.4722, 0.6111, 0.4722, 0.5556, 0.5, 0.5, 0.5, 0.5556, 0.4722, 0.5556, 0.4722, 0.5, 0.5, 0.8333, 0.5, 0.8889, 0.4722, 0.887, 0.4722, 0.8333, 0.5, 0.7778, 0.5, 0.8333, 0.4722, 0.8333, 0.4722, 0.7778, 0.5, 0.7222, 0.5, 0.7778, 0.4722, 0.7778, 0.4722, 0.7222, 0.5, 0.6667, 0.5, 0.7222, 0.4722, 0.7222, 0.4722, 0.6667, 0.4722, 0.6111, 0.4722, 0.6667, 0.4444, 0.6667, 0.4444, 0.6111, 0.4722, 0.5556, 0.4722, 0.6111, 0.4444, 0.6111, 0.4444, 0.5556, 0.4722, 0.5, 0.4722, 0.5556, 0.4444, 0.5556, 0.4444, 0.5, 0.4722, 0.8333, 0.4722, 0.887, 0.4444, 0.8812, 0.4444, 0.8333, 0.4722, 0.7778, 0.4722, 0.8333, 0.4444, 0.8333, 0.4444, 0.7778, 0.4722, 0.7222, 0.4722, 0.7778, 0.4444, 0.7778, 0.4444, 0.7222, 0.4722, 0.6667, 0.4722, 0.7222, 0.4444, 0.7222, 0.4444, 0.6667, 0.4444, 0.6111, 0.4444, 0.6667, 0.4167, 0.6667, 0.4167, 0.6111, 0.4444, 0.5556, 0.4444, 0.6111, 0.4167, 0.6111, 0.4167, 0.5556, 0.4444, 0.5, 0.4444, 0.5556, 0.4167, 0.5556, 0.4167, 0.5, 0.4444, 0.8333, 0.4444, 0.8812, 0.4167, 0.8703, 0.4167, 0.8333, 0.4444, 0.7778, 0.4444, 0.8333, 0.4167, 0.8333, 0.4167, 0.7778, 0.4444, 0.7222, 0.4444, 0.7778, 0.4167, 0.7778, 0.4167, 0.7222, 0.4444, 0.6667, 0.4444, 0.7222, 0.4167, 0.7222, 0.4167, 0.6667, 0.4167, 0.6111, 0.4167, 0.6667, 0.3889, 0.6667, 0.3889, 0.6111, 0.4167, 0.5556, 0.4167, 0.6111, 0.3889, 0.6111, 0.3889, 0.5556, 0.4167, 0.5, 0.4167, 0.5556, 0.3889, 0.5556, 0.3889, 0.5, 0.4167, 0.8333, 0.4167, 0.8703, 0.3889, 0.8522, 0.3889, 0.8333, 0.4167, 0.7778, 0.4167, 0.8333, 0.3889, 0.8333, 0.3889, 0.7778, 0.4167, 0.7222, 0.4167, 0.7778, 0.3889, 0.7778, 0.3889, 0.7222, 0.4167, 0.6667, 0.4167, 0.7222, 0.3889, 0.7222, 0.3889, 0.6667, 0.3889, 0.6111, 0.3889, 0.6667, 0.3611, 0.6667, 0.3611, 0.6111, 0.3889, 0.5556, 0.3889, 0.6111, 0.3611, 0.6111, 0.3611, 0.5556, 0.3889, 0.5, 0.3889, 0.5556, 0.3611, 0.5556, 0.3611, 0.5, 0.3889, 0.8333, 0.3889, 0.8522, 0.3704, 0.8333, 0.3889, 0.7778, 0.3889, 0.8333, 0.3704, 0.8333, 0.3611, 0.8208, 0.3611, 0.7778, 0.3889, 0.7222, 0.3889, 0.7778, 0.3611, 0.7778, 0.3611, 0.7222, 0.3889, 0.6667, 0.3889, 0.7222, 0.3611, 0.7222, 0.3611, 0.6667, 0.3611, 0.6111, 0.3611, 0.6667, 0.3333, 0.6667, 0.3333, 0.6111, 0.3611, 0.5556, 0.3611, 0.6111, 0.3333, 0.6111, 0.3333, 0.5556, 0.3611, 0.5, 0.3611, 0.5556, 0.3333, 0.5556, 0.3333, 0.5, 0.3611, 0.7778, 0.3611, 0.8208, 0.3396, 0.7778, 0.3611, 0.7222, 0.3611, 0.7778, 0.3396, 0.7778, 0.3333, 0.7592, 0.3333, 0.7222, 0.3611, 0.6667, 0.3611, 0.7222, 0.3333, 0.7222, 0.3333, 0.6667, 0.3333, 0.6111, 0.3333, 0.6667, 0.3149, 0.6667, 0.3094, 0.6111, 0.3333, 0.5556, 0.3333, 0.6111, 0.3094, 0.6111, 0.3065, 0.5556, 0.3333, 0.5, 0.3333, 0.5556, 0.3065, 0.5556, 0.3056, 0.5, 0.3333, 0.7222, 0.3333, 0.7592, 0.3239, 0.7222, 0.3333, 0.6667, 0.3333, 0.7222, 0.3239, 0.7222, 0.3149, 0.6667, 0.0, 0.0, 0.0, 0.0, 0.0, 0.0, 0.0, 0.0, 0.1944, 0.5, 0.1935, 0.5556, 0.1667, 0.5556, 0.1667, 0.5, 0.1667, 0.6111, 0.1667, 0.6667, 0.1389, 0.6667, 0.1389, 0.6111, 0.1667, 0.5556, 0.1667, 0.6111, 0.1389, 0.6111, 0.1389, 0.5556, 0.1667, 0.5, 0.1667, 0.5556, 0.1389, 0.5556, 0.1389, 0.5, 0.1667, 0.7222, 0.1667, 0.7592, 0.1604, 0.7778, 0.1389, 0.7778, 0.1389, 0.7222, 0.1667, 0.6667, 0.1667, 0.7222, 0.1389, 0.7222, 0.1389, 0.6667, 0.1389, 0.6111, 0.1389, 0.6667, 0.1111, 0.6667, 0.1111, 0.6111, 0.1389, 0.5556, 0.1389, 0.6111, 0.1111, 0.6111, 0.1111, 0.5556, 0.1389, 0.5, 0.1389, 0.5556, 0.1111, 0.5556, 0.1111, 0.5, 0.3347, 0.5582, 0.4709, 0.8307, 0.0291, 0.8307, 0.1653, 0.5582, 0.1389, 0.7778, 0.1389, 0.8208, 0.1296, 0.8333, 0.1111, 0.8333, 0.1111, 0.7778, 0.1389, 0.7222, 0.1389, 0.7778, 0.1111, 0.7778, 0.1111, 0.7222, 0.1389, 0.6667, 0.1389, 0.7222, 0.1111, 0.7222, 0.1111, 0.6667, 0.1111, 0.6111, 0.1111, 0.6667, 0.08333, 0.6667, 0.08333, 0.6111, 0.1111, 0.5556, 0.1111, 0.6111, 0.08333, 0.6111, 0.08333, 0.5556, 0.1111, 0.5, 0.1111, 0.5556, 0.08333, 0.5556, 0.08333, 0.5, 0.1111, 0.8333, 0.1111, 0.8522, 0.08333, 0.8703, 0.08333, 0.8333, 0.1111, 0.7778, 0.1111, 0.8333, 0.08333, 0.8333, 0.08333, 0.7778, 0.1111, 0.7222, 0.1111, 0.7778, 0.08333, 0.7778, 0.08333, 0.7222, 0.1111, 0.6667, 0.1111, 0.7222, 0.08333, 0.7222, 0.08333, 0.6667, 0.08333, 0.6111, 0.08333, 0.6667, 0.05556, 0.6667, 0.05556, 0.6111, 0.08333, 0.5556, 0.08333, 0.6111, 0.05556, 0.6111, 0.05556, 0.5556, 0.08333, 0.5, 0.08333, 0.5556, 0.05556, 0.5556, 0.05556, 0.5, 0.08333, 0.8333, 0.08333, 0.8703, 0.05556, 0.8812, 0.05556, 0.8333, 0.08333, 0.7778, 0.08333, 0.8333, 0.05556, 0.8333, 0.05556, 0.7778, 0.08333, 0.7222, 0.08333, 0.7778, 0.05556, 0.7778, 0.05556, 0.7222, 0.08333, 0.6667, 0.08333, 0.7222, 0.05556, 0.7222, 0.05556, 0.6667, 0.05556, 0.6111, 0.05556, 0.6667, 0.02778, 0.6667, 0.02778, 0.6111, 0.05556, 0.5556, 0.05556, 0.6111, 0.02778, 0.6111, 0.02778, 0.5556, 0.05556, 0.5, 0.05556, 0.5556, 0.02778, 0.5556, 0.02778, 0.5, 0.05556, 0.8333, 0.05556, 0.8812, 0.02778, 0.887, 0.02778, 0.8333, 0.05556, 0.7778, 0.05556, 0.8333, 0.02778, 0.8333, 0.02778, 0.7778, 0.05556, 0.7222, 0.05556, 0.7778, 0.02778, 0.7778, 0.02778, 0.7222, 0.05556, 0.6667, 0.05556, 0.7222, 0.02778, 0.7222, 0.02778, 0.6667, 0.02778, 0.6111, 0.02778, 0.6667, 0.0, 0.6667, 0.0, 0.6111, 0.02778, 0.5556, 0.02778, 0.6111, 0.0, 0.6111, 0.0, 0.5556, 0.02778, 0.5, 0.02778, 0.5556, 0.0, 0.5556, 0.0, 0.5, 0.02778, 0.8333, 0.02778, 0.887, 2.98e-08, 0.8889, 2.98e-08, 0.8333, 0.02778, 0.7778, 0.02778, 0.8333, 2.98e-08, 0.8333, 0.0, 0.7778, 0.02778, 0.7222, 0.02778, 0.7778, 0.0, 0.7778, 0.0, 0.7222, 0.02778, 0.6667, 0.02778, 0.7222, 0.0, 0.7222, 0.0, 0.6667, 1.0, 0.6111, 1.0, 0.6667, 0.9722, 0.6667, 0.9722, 0.6111, 1.0, 0.5556, 1.0, 0.6111, 0.9722, 0.6111, 0.9722, 0.5556, 2.98e-08, 0.8889, 2.98e-08, 0.8889, 2.98e-08, 0.8889, 1.0, 0.5, 1.0, 0.5556, 0.9722, 0.5556, 0.9722, 0.5, 1.0, 0.8333, 1.0, 0.8889, 0.9722, 0.8889, 0.9722, 0.8333, 1.0, 0.7778, 1.0, 0.8333, 0.9722, 0.8333, 0.9722, 0.7778, 1.0, 0.7222, 1.0, 0.7778, 0.9722, 0.7778, 0.9722, 0.7222, 1.0, 0.6667, 1.0, 0.7222, 0.9722, 0.7222, 0.9722, 0.6667, 0.9722, 0.6111, 0.9722, 0.6667, 0.9444, 0.6667, 0.9444, 0.6111, 0.9722, 0.5556, 0.9722, 0.6111, 0.9444, 0.6111, 0.9444, 0.5556, 0.7222, 0.8889, 0.75, 0.8889, 0.75, 0.8889, 0.7222, 0.8889, 0.9722, 0.5, 0.9722, 0.5556, 0.9444, 0.5556, 0.9444, 0.5, 0.9722, 0.8333, 0.9722, 0.8889, 0.9444, 0.8889, 0.9444, 0.8333, 0.9722, 0.7778, 0.9722, 0.8333, 0.9444, 0.8333, 0.9444, 0.7778, 0.9722, 0.7222, 0.9722, 0.7778, 0.9444, 0.7778, 0.9444, 0.7222, 0.9722, 0.6667, 0.9722, 0.7222, 0.9444, 0.7222, 0.9444, 0.6667, 0.9444, 0.6111, 0.9444, 0.6667, 0.9167, 0.6667, 0.9167, 0.6111, 0.9444, 0.5556, 0.9444, 0.6111, 0.9167, 0.6111, 0.9167, 0.5556, 0.9444, 0.5, 0.9444, 0.5556, 0.9167, 0.5556, 0.9167, 0.5, 0.9444, 0.8333, 0.9444, 0.8889, 0.9167, 0.8889, 0.9167, 0.8333, 0.9444, 0.7778, 0.9444, 0.8333, 0.9167, 0.8333, 0.9167, 0.7778, 0.9444, 0.7222, 0.9444, 0.7778, 0.9167, 0.7778, 0.9167, 0.7222, 0.9444, 0.6667, 0.9444, 0.7222, 0.9167, 0.7222, 0.9167, 0.6667, 0.9167, 0.6111, 0.9167, 0.6667, 0.8889, 0.6667, 0.8889, 0.6111, 0.9167, 0.5556, 0.9167, 0.6111, 0.8889, 0.6111, 0.8889, 0.5556, 0.8056, 0.8889, 0.8333, 0.8889, 0.8333, 0.8889, 0.8056, 0.8889, 0.9167, 0.5, 0.9167, 0.5556, 0.8889, 0.5556, 0.8889, 0.5, 0.9167, 0.8333, 0.9167, 0.8889, 0.8889, 0.8889, 0.8889, 0.8333, 0.9167, 0.7778, 0.9167, 0.8333, 0.8889, 0.8333, 0.8889, 0.7778, 0.9167, 0.7222, 0.9167, 0.7778, 0.8889, 0.7778, 0.8889, 0.7222, 0.9167, 0.6667, 0.9167, 0.7222, 0.8889, 0.7222, 0.8889, 0.6667, 0.8889, 0.6111, 0.8889, 0.6667, 0.8611, 0.6667, 0.8611, 0.6111, 0.8889, 0.5556, 0.8889, 0.6111, 0.8611, 0.6111, 0.8611, 0.5556, 0.75, 0.8889, 0.7778, 0.8889, 0.7778, 0.8889, 0.75, 0.8889, 0.8889, 0.5, 0.8889, 0.5556, 0.8611, 0.5556, 0.8611, 0.5, 0.8889, 0.8333, 0.8889, 0.8889, 0.8611, 0.8889, 0.8611, 0.8333, 0.8889, 0.7778, 0.8889, 0.8333, 0.8611, 0.8333, 0.8611, 0.7778, 0.8889, 0.7222, 0.8889, 0.7778, 0.8611, 0.7778, 0.8611, 0.7222, 0.8889, 0.6667, 0.8889, 0.7222, 0.8611, 0.7222, 0.8611, 0.6667, 0.8611, 0.6111, 0.8611, 0.6667, 0.8333, 0.6667, 0.8333, 0.6111, 0.8611, 0.5556, 0.8611, 0.6111, 0.8333, 0.6111, 0.8333, 0.5556, 0.8333, 0.8889, 0.8611, 0.8889, 0.8611, 0.8889, 0.8333, 0.8889, 0.8611, 0.5, 0.8611, 0.5556, 0.8333, 0.5556, 0.8333, 0.5, 0.8611, 0.8333, 0.8611, 0.8889, 0.8333, 0.8889, 0.8333, 0.8333, 0.8611, 0.7778, 0.8611, 0.8333, 0.8333, 0.8333, 0.8333, 0.7778, 0.8611, 0.7222, 0.8611, 0.7778, 0.8333, 0.7778, 0.8333, 0.7222, 0.8611, 0.6667, 0.8611, 0.7222, 0.8333, 0.7222, 0.8333, 0.6667, 0.8333, 0.6111, 0.8333, 0.6667, 0.8056, 0.6667, 0.8056, 0.6111, 0.8333, 0.5556, 0.8333, 0.6111, 0.8056, 0.6111, 0.8056, 0.5556, 0.8611, 0.8889, 0.8889, 0.8889, 0.8889, 0.8889, 0.8611, 0.8889, 0.8333, 0.5, 0.8333, 0.5556, 0.8056, 0.5556, 0.8056, 0.5, 0.8333, 0.8333, 0.8333, 0.8889, 0.8056, 0.8889, 0.8056, 0.8333, 0.8333, 0.7778, 0.8333, 0.8333, 0.8056, 0.8333, 0.8056, 0.7778, 0.8333, 0.7222, 0.8333, 0.7778, 0.8056, 0.7778, 0.8056, 0.7222, 0.8333, 0.6667, 0.8333, 0.7222, 0.8056, 0.7222, 0.8056, 0.6667, 0.8056, 0.6111, 0.8056, 0.6667, 0.7778, 0.6667, 0.7778, 0.6111, 0.8056, 0.5556, 0.8056, 0.6111, 0.7778, 0.6111, 0.7778, 0.5556, 0.3889, 0.8522, 0.4167, 0.8703, 0.4444, 0.8812, 0.4722, 0.887, 0.5, 0.8889, 0.5, 0.8889, 0.496, 0.8811, 0.4854, 0.8598, 0.4709, 0.8307, 0.3347, 0.5582, 0.32, 0.5291, 0.3094, 0.5078, 0.3056, 0.5, 0.3056, 0.5, 0.3056, 0.5556, 0.3094, 0.6111, 0.3149, 0.6667, 0.3239, 0.7222, 0.3333, 0.7592, 0.3396, 0.7778, 0.3611, 0.8208, 0.3704, 0.8333, 0.8056, 0.5, 0.8056, 0.5556, 0.7778, 0.5556, 0.7778, 0.5, 0.8056, 0.8333, 0.8056, 0.8889, 0.7778, 0.8889, 0.7778, 0.8333, 0.8056, 0.7778, 0.8056, 0.8333, 0.7778, 0.8333, 0.7778, 0.7778, 0.8056, 0.7222, 0.8056, 0.7778, 0.7778, 0.7778, 0.7778, 0.7222, 0.8056, 0.6667, 0.8056, 0.7222, 0.7778, 0.7222, 0.7778, 0.6667, 0.1604, 0.7778, 0.1389, 0.8208, 0.1389, 0.7778, 0.7778, 0.6111, 0.7778, 0.6667, 0.75, 0.6667, 0.75, 0.6111, 0.7778, 0.5556, 0.7778, 0.6111, 0.75, 0.6111, 0.75, 0.5556, 0.1851, 0.6667, 0.1761, 0.7222, 0.1667, 0.7222, 0.1667, 0.6667, 0.7778, 0.5, 0.7778, 0.5556, 0.75, 0.5556, 0.75, 0.5, 0.1761, 0.7222, 0.1667, 0.7592, 0.1667, 0.7222, 0.1296, 0.8333, 0.1111, 0.8522, 0.1111, 0.8333, 0.7778, 0.8333, 0.7778, 0.8889, 0.75, 0.8889, 0.75, 0.8333, 0.1935, 0.5556, 0.1906, 0.6111, 0.1667, 0.6111, 0.1667, 0.5556, 0.7778, 0.7778, 0.7778, 0.8333, 0.75, 0.8333, 0.75, 0.7778, 0.1906, 0.6111, 0.1851, 0.6667, 0.1667, 0.6667, 0.1667, 0.6111, 0.7778, 0.7222, 0.7778, 0.7778, 0.75, 0.7778, 0.75, 0.7222, 0.7778, 0.6667, 0.7778, 0.7222, 0.75, 0.7222, 0.75, 0.6667, 0.8889, 0.8889, 0.9167, 0.8889, 0.9167, 0.8889, 0.8889, 0.8889, 0.9167, 0.8889, 0.9444, 0.8889, 0.9444, 0.8889, 0.9167, 0.8889, 0.1667, 0.7592, 0.1761, 0.7222, 0.1851, 0.6667, 0.1906, 0.6111, 0.1944, 0.5556, 0.1944, 0.5, 0.1944, 0.5, 0.1906, 0.5078, 0.18, 0.5291, 0.1653, 0.5582, 0.0291, 0.8307, 0.0146, 0.8598, 0.003953, 0.8811, 2.98e-08, 0.8889, 2.98e-08, 0.8889, 0.02778, 0.887, 0.05556, 0.8812, 0.08333, 0.8703, 0.1111, 0.8522, 0.1296, 0.8333, 0.1389, 0.8208, 0.1604, 0.7778, 0.0, 0.0, 0.0, 0.0, 0.0, 0.0, 0.0, 0.0, 0.1944, 0.5, 0.3056, 0.5, 0.3192, 0.5254, 0.1808, 0.5254, 0.1808, 0.5254, 0.3192, 0.5254, 0.3347, 0.5582, 0.1653, 0.5582, 0.0291, 0.8307, 0.4709, 0.8307, 0.486, 0.8561, 0.01403, 0.8561, 0.01403, 0.8561, 0.486, 0.8561, 0.5, 0.8889, 0.25, 0.8889, 2.98e-08, 0.8889, 0.5, 0.8888, 0.5, 0.8889, 0.5167, 0.9422, 0.9444, 0.8889, 0.9722, 0.8889, 0.9722, 0.8889, 0.9444, 0.8889, 0.5249, 0.9976, 0.5124, 0.9432, 0.5167, 0.9422, 0.5333, 0.9956, 0.5249, 0.9976, 0.5167, 0.9422, 0.5124, 0.9432, 0.5, 0.8888, 0.5167, 0.9422, 0.7222, 0.8889, 0.7083, 1.0, 0.6944, 0.8889, 0.6944, 0.8889, 0.6806, 1.0, 0.6667, 0.8889, 0.6667, 0.8889, 0.6528, 1.0, 0.6389, 0.8889, 0.6389, 0.8889, 0.625, 1.0, 0.6111, 0.8889, 0.6111, 0.8889, 0.5972, 1.0, 0.5833, 0.8889, 0.5833, 0.8889, 0.5694, 1.0, 0.5556, 0.8889, 0.5556, 0.8889, 0.5417, 1.0, 0.5278, 0.8889, 0.5278, 0.8889, 0.5139, 1.0, 0.5, 0.8889, 1.0, 0.8889, 0.9861, 1.0, 0.9722, 0.8889, 0.7778, 0.8889, 0.7639, 1.0, 0.75, 0.8889, 0.9722, 0.8889, 0.9583, 1.0, 0.9444, 0.8889, 0.9444, 0.8889, 0.9306, 1.0, 0.9167, 0.8889, 0.9167, 0.8889, 0.9028, 1.0, 0.8889, 0.8889, 0.8889, 0.8889, 0.875, 1.0, 0.8611, 0.8889, 0.8611, 0.8889, 0.8472, 1.0, 0.8333, 0.8889, 0.8333, 0.8889, 0.8194, 1.0, 0.8056, 0.8889, 0.8056, 0.8889, 0.7917, 1.0, 0.7778, 0.8889, 1.0, 0.8889, 0.5333, 0.9956, 0.5167, 0.9422, 0.9861, 1.0, 0.75, 0.8889, 0.7361, 1.0, 0.7222, 0.8889, 0.9861, 1.0, 0.5167, 0.9422, 0.5, 0.8889, 0.5, 0.8889, 0.5, 0.8889, 0.5278, 0.8889, 0.5278, 0.8889, 0.5, 0.8889, 0.9722, 0.8889, 1.0, 0.8889, 1.0, 0.8889, 0.9722, 0.8889])
me_sphere.materials.append(mat_handlematerial)
me_sphere.use_remesh_fix_poles = True
me_sphere.use_remesh_preserve_attributes = False
me_sphere.use_mirror_y = True
me_sphere.update()

# ---- objects
ob_face = bpy.data.objects.new('Face', me_circle)
ob_handle = bpy.data.objects.new('Handle', me_sphere)

# ---- transforms, parenting, visibility, modifiers, constraints
ob_face.location = (0.0, 0.0, 0.0)
ob_handle.location = (0.0, 0.0, 0.0)
ob_handle.use_mesh_mirror_y = True
_m = ob_handle.modifiers.new('Auto Smooth', 'NODES')
_m.node_group = ng_auto_smooth
_gi = [s.identifier for s in ng_auto_smooth.interface.items_tree if s.item_type == 'SOCKET' and s.in_out == 'INPUT']
_m[_gi[1]] = 0.5236  # Angle

# ---- collection membership
scene.collection.objects.link(ob_face)
scene.collection.objects.link(ob_handle)

# ---- scene / render settings (as saved in the file)
scene.frame_start = 1; scene.frame_end = 250; scene.frame_set(1)
scene.render.engine = 'BLENDER_EEVEE_NEXT'
scene.render.image_settings.exr_codec = 'NONE'
scene.render.simplify_subdivision_render = 0
scene.render.simplify_child_particles_render = 0.0
scene.cycles.use_denoising = False
scene.cycles.samples = 128
scene.cycles.sampling_pattern = 'TABULATED_SOBOL'
scene.cycles.use_adaptive_sampling = False
scene.cycles.use_light_tree = False
scene.view_settings.view_transform = 'Standard'
bpy.context.view_layer.update()

# ---- added for rendering (the .blend has no active camera and no usable light): camera, sun + grey world if the file has none
cam_auto = bpy.data.cameras.new('AutoCamera')
cam_auto.lens = 50.0
cam_auto.sensor_width = 36.0
cam_auto.clip_end = 1000.0
ob_auto_camera = bpy.data.objects.new('AutoCamera', cam_auto)
scene.collection.objects.link(ob_auto_camera)
ob_auto_camera.location = (0.185045, -0.209926, 0.154654)
ob_auto_camera.rotation_euler = (1.09748, -7.21219e-08, 0.694738)
scene.camera = ob_auto_camera
light_auto_sun = bpy.data.lights.new('AutoSun', 'SUN')
light_auto_sun.energy = 3.0
light_auto_sun.angle = 0.0523599
ob_auto_sun = bpy.data.objects.new('AutoSun', light_auto_sun)
scene.collection.objects.link(ob_auto_sun)
ob_auto_sun.rotation_euler = (0.872665, 0.174533, 0.523599)
if scene.world is None:
    world_auto = bpy.data.worlds.new('AutoWorld')
    world_auto.color = (0.3, 0.3, 0.3)
    scene.world = world_auto
bpy.context.view_layer.update()
